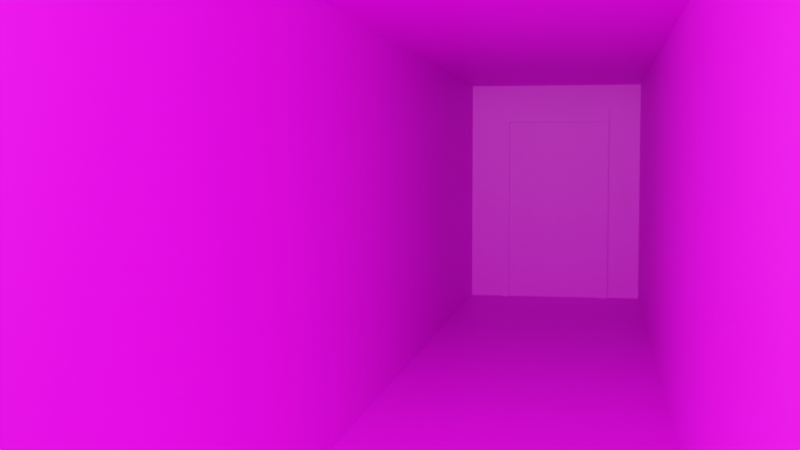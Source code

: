 # Source: Spooky-Corridor.blend  (saved by Blender 3.6.11; exported with 4.5.12 LTS)
import bpy
from mathutils import Matrix  # noqa: F401  (used for matrix-valued properties, if any)

bpy.ops.wm.read_factory_settings(use_empty=True)
scene = bpy.context.scene
scene.name = 'Scene'

# ---- collections
col_lighting_rig = bpy.data.collections.new('Lighting Rig'); scene.collection.children.link(col_lighting_rig)
col_room = bpy.data.collections.new('Room'); scene.collection.children.link(col_room)

# ---- images (referenced by path relative to the original .blend; pixels are not part of the script)
import os
ASSET_DIR = os.environ.get("B2B_ASSET_DIR", "")  # directory of the original .blend (textures are referenced by path, not embedded)
HERE = os.path.dirname(os.path.abspath(__file__))  # packed textures are extracted next to this script under _unpacked/

def load_image(name, relpath, width, height, colorspace="sRGB"):
    """Load a texture the original file referenced (path relative to the .blend, or extracted next to this script)."""
    p = next((c for c in (os.path.join(HERE, relpath), os.path.join(ASSET_DIR, relpath)) if relpath and os.path.exists(c)), "")
    if p:
        img = bpy.data.images.load(p, check_existing=True)
        img.name = name
    else:  # same state as the original file: an image datablock whose file is absent (Cycles renders it pink)
        img = bpy.data.images.new(name, width, height)
        img.source = "FILE"
        img.filepath = "//" + (relpath or name)
    img.colorspace_settings.name = colorspace
    return img
img_texturescom_olddamagedplasterwall_m_png_001 = load_image('TexturesCom_OldDamagedPlasterWall_M.png.001', 'Textures/PNG/TexturesCom_OldDamagedPlasterWall_M.png', 1024, 1024, 'sRGB')
img_texturescom_concretebunker0258_1_m_jpg_001 = load_image('TexturesCom_ConcreteBunker0258_1_M.jpg.001', 'Textures/PNG/TexturesCom_ConcreteBunker0258_1_M.jpg', 1024, 1024, 'sRGB')
img_texturescom_doorsmetaldouble0464_m_jpg_001 = load_image('TexturesCom_DoorsMetalDouble0464_M.jpg.001', 'Textures/PNG/TexturesCom_DoorsMetalDouble0464_M.jpg', 1024, 1024, 'sRGB')

# ---- materials (node trees are filled in below, after node groups)
mat_wall = bpy.data.materials.new('Wall')
mat_wall.alpha_threshold = 0.0
mat_wall.use_transparent_shadow = False
mat_wall.roughness = 0.5
mat_wall.line_color = (0.0, 0.0, 0.0, 1.0)
mat_concrete = bpy.data.materials.new('Concrete')
mat_concrete.alpha_threshold = 0.0
mat_concrete.use_transparent_shadow = False
mat_concrete.roughness = 0.5
mat_concrete.line_color = (0.0, 0.0, 0.0, 1.0)
mat_door = bpy.data.materials.new('Door')
mat_door.use_transparent_shadow = False

# ---- material node trees
mat_wall.use_nodes = True; mat_wall.node_tree.nodes.clear()
_N = mat_wall.node_tree.nodes; _L = mat_wall.node_tree.links
n0 = _N.new('ShaderNodeOutputMaterial'); n0.name = 'Material Output'; n0.location = (381, 245)
n1 = _N.new('ShaderNodeBsdfPrincipled'); n1.name = 'Principled BSDF'; n1.location = (91, 245)
n1.distribution = 'GGX'
n1.subsurface_method = 'RANDOM_WALK_SKIN'
n1.inputs[3].default_value = 1.45
n1.inputs[27].default_value = (0.0, 0.0, 0.0, 1.0)
n1.inputs[28].default_value = 1.0
n2 = _N.new('ShaderNodeTexImage'); n2.name = 'Image Texture'; n2.location = (-278, 214)
n2.image = img_texturescom_olddamagedplasterwall_m_png_001
_L.new(n1.outputs[0], n0.inputs[0])
_L.new(n2.outputs[0], n1.inputs[0])
n0.is_active_output = True
mat_concrete.use_nodes = True; mat_concrete.node_tree.nodes.clear()
_N = mat_concrete.node_tree.nodes; _L = mat_concrete.node_tree.links
n0 = _N.new('ShaderNodeOutputMaterial'); n0.name = 'Material Output'; n0.location = (381, 245)
n1 = _N.new('ShaderNodeBsdfPrincipled'); n1.name = 'Principled BSDF'; n1.location = (91, 245)
n1.distribution = 'GGX'
n1.subsurface_method = 'RANDOM_WALK_SKIN'
n1.inputs[3].default_value = 1.45
n1.inputs[27].default_value = (0.0, 0.0, 0.0, 1.0)
n1.inputs[28].default_value = 1.0
n2 = _N.new('ShaderNodeTexImage'); n2.name = 'Image Texture'; n2.location = (-252, 228)
n2.image = img_texturescom_concretebunker0258_1_m_jpg_001
_L.new(n1.outputs[0], n0.inputs[0])
_L.new(n2.outputs[0], n1.inputs[0])
n0.is_active_output = True
mat_door.use_nodes = True; mat_door.node_tree.nodes.clear()
_N = mat_door.node_tree.nodes; _L = mat_door.node_tree.links
n0 = _N.new('ShaderNodeBsdfPrincipled'); n0.name = 'Principled BSDF'; n0.location = (10, 300)
n0.distribution = 'GGX'
n0.subsurface_method = 'RANDOM_WALK_SKIN'
n0.inputs[3].default_value = 1.45
n0.inputs[27].default_value = (0.0, 0.0, 0.0, 1.0)
n0.inputs[28].default_value = 1.0
n1 = _N.new('ShaderNodeOutputMaterial'); n1.name = 'Material Output'; n1.location = (300, 300)
n2 = _N.new('ShaderNodeTexImage'); n2.name = 'Image Texture'; n2.location = (-270, 243)
n2.image = img_texturescom_doorsmetaldouble0464_m_jpg_001
_L.new(n0.outputs[0], n1.inputs[0])
_L.new(n2.outputs[0], n0.inputs[0])
n1.is_active_output = True

# ---- world
world_world = bpy.data.worlds.new('World'); scene.world = world_world
world_world.use_nodes = True; world_world.node_tree.nodes.clear()
_N = world_world.node_tree.nodes; _L = world_world.node_tree.links
n0 = _N.new('ShaderNodeOutputWorld'); n0.name = 'World Output'; n0.location = (300, 300)
n1 = _N.new('ShaderNodeBackground'); n1.name = 'Background'; n1.location = (10, 300)
n1.inputs[0].default_value = (0.05088, 0.05088, 0.05088, 1.0)
_L.new(n1.outputs[0], n0.inputs[0])
n0.is_active_output = True
world_world.color = (0.05088, 0.05088, 0.05088)
world_world.use_sun_shadow = False
world_world.sun_shadow_jitter_overblur = 0.0

# ---- cameras
cam_camera = bpy.data.cameras.new('Camera')
cam_camera.clip_end = 100.0
cam_camera.ortho_scale = 7.314

# ---- lights
light_light = bpy.data.lights.new('Light', 'POINT')
light_light.transmission_factor = 0.0
light_light.energy = 1000.0
light_light.shadow_soft_size = 0.1
light_light.shadow_maximum_resolution = 0.006
light_light.use_absolute_resolution = True

# ---- meshes
me_cube_002 = bpy.data.meshes.new('Cube.002')
me_cube_002.from_pydata([(1.0, 1.0, 1.0), (1.0, -1.0, 1.0), (-1.0, 1.0, 1.0), (-1.0, -1.0, 1.0)], [], [(0, 1, 3, 2)])
_uv = me_cube_002.uv_layers.new(name='UVMap')
_uv.uv.foreach_set('vector', [0.3287, 0.9892, 0.7863, 0.9892, 0.7863, 0.4121, 0.3287, 0.4121])
me_cube_002.materials.append(mat_wall)
me_cube_002.use_mirror_vertex_groups = False
me_cube_002.update()
me_cube_004 = bpy.data.meshes.new('Cube.004')
me_cube_004.from_pydata([(1.0, 1.0, -1.0), (1.0, -1.0, -1.0), (-1.0, 1.0, -1.0), (-1.0, -1.0, -1.0)], [], [(2, 3, 1, 0)])
_uv = me_cube_004.uv_layers.new(name='UVMap')
_uv.uv.foreach_set('vector', [0.002749, 0.9732, 0.9913, 0.9732, 0.9913, 0.04185, 0.002749, 0.04185])
me_cube_004.materials.append(mat_concrete)
me_cube_004.use_mirror_vertex_groups = False
me_cube_004.update()
me_cube_003 = bpy.data.meshes.new('Cube.003')
me_cube_003.from_pydata([(-1.0, 1.0, 1.0), (-1.0, 1.0, -1.0), (-1.0, -1.0, 1.0), (-1.0, -1.0, -1.0)], [], [(3, 1, 0, 2)])
_uv = me_cube_003.uv_layers.new(name='UVMap')
_uv.uv.foreach_set('vector', [0.00963, 0.2176, 0.7644, 0.2191, 0.7648, 0.974, 0.009771, 0.9725])
me_cube_003.materials.append(mat_wall)
me_cube_003.use_mirror_vertex_groups = False
me_cube_003.update()
me_cube_001 = bpy.data.meshes.new('Cube.001')
me_cube_001.from_pydata([(0.9, 5.0, 1.15), (0.9, 5.0, -1.15), (0.9, -5.0, 1.15), (0.9, -5.0, -1.15)], [], [(1, 3, 2, 0)])
_uv = me_cube_001.uv_layers.new(name='UVMap')
_uv.uv.foreach_set('vector', [0.3228, 0.0683, 0.985, 0.08257, 0.9862, 0.6912, 0.324, 0.702])
me_cube_001.materials.append(mat_wall)
me_cube_001.use_mirror_vertex_groups = False
me_cube_001.update()
me_cube = bpy.data.meshes.new('Cube')
me_cube.from_pydata([(1.0, 0.0, 1.0), (1.0, 0.0, -1.0), (-1.0, 0.0, 1.0), (-1.0, 0.0, -1.0)], [], [(3, 1, 0, 2)])
_uv = me_cube.uv_layers.new(name='UVMap')
_uv.uv.foreach_set('vector', [0.887, 0.6975, 0.728, 0.6975, 0.728, 0.05245, 0.887, 0.05245])
me_cube.materials.append(mat_wall)
me_cube.use_mirror_vertex_groups = False
me_cube.update()
me_cube_005 = bpy.data.meshes.new('Cube.005')
me_cube_005.from_pydata([(0.57, -0.03, -1.0), (0.57, -0.03, 1.0), (0.57, 0.03, -1.0), (0.57, 0.03, 1.0), (0.0, 0.03, 1.0), (0.0, -0.03, 1.0), (0.57, 0.03, 0.9031), (0.57, -0.03, 0.9031), (0.0, -0.03, 0.9031), (0.0, 0.03, 0.9031), (0.4929, 0.03, 1.0), (0.4929, -0.03, -1.0), (0.4929, 0.03, -1.0), (0.4929, -0.03, 1.0), (0.4929, -0.03, 0.9031), (0.4929, 0.03, 0.9031)], [], [(15, 10, 3, 6), (6, 3, 1, 7), (14, 13, 5, 8), (10, 4, 5, 13), (2, 6, 7, 0), (12, 15, 6, 2), (0, 7, 14, 11), (3, 10, 13, 1), (7, 1, 13, 14), (9, 4, 10, 15), (12, 11, 14, 15), (14, 8, 9, 15)])
_uv = me_cube_005.uv_layers.new(name='UVMap')
_uv.uv.foreach_set('vector', [0.9786, 0.5975, 0.9959, 0.5975, 0.9959, 0.6348, 0.9786, 0.6348, 0.9959, 0.6817, 0.9959, 0.6348, 1.007, 0.6348, 1.007, 0.6817, 1.024, 0.5975, 1.007, 0.5975, 1.007, 0.3589, 1.024, 0.3589, 0.9959, 0.5975, 0.9959, 0.3589, 1.007, 0.3589, 1.007, 0.5975, 0.02858, 0.2301, 0.02858, 0.9999, 0.02326, 0.9999, 0.02326, 0.2301, 0.03543, 0.2301, 0.03543, 0.9999, 0.02858, 0.9999, 0.02858, 0.2301, 0.02326, 0.2301, 0.02326, 0.9999, 0.01641, 0.9999, 0.01641, 0.2301, 0.9959, 0.6348, 0.9959, 0.5975, 1.007, 0.5975, 1.007, 0.6348, 1.024, 0.6348, 1.007, 0.6348, 1.007, 0.5975, 1.024, 0.5975, 0.9786, 0.3589, 0.9959, 0.3589, 0.9959, 0.5975, 0.9786, 0.5975, 0.01108, 0.2301, 0.01641, 0.2301, 0.01641, 0.9999, 0.01108, 0.9999, 1.024, 0.5975, 1.024, 0.3589, 1.035, 0.3589, 1.035, 0.5975])
me_cube_005.materials.append(mat_door)
me_cube_005.update()
me_cube_006 = bpy.data.meshes.new('Cube.006')
me_cube_006.from_pydata([(0.0, -1.0, -1.0), (0.0, -1.0, 0.9031), (0.8647, -1.0, -1.0), (0.8647, -1.0, 0.9031), (-0.8647, -1.0, -1.0), (-0.8647, -1.0, 0.9031)], [], [(2, 3, 1, 0), (4, 0, 1, 5)])
_uv = me_cube_006.uv_layers.new(name='UVMap')
_uv.uv.foreach_set('vector', [0.4997, 0.02839, 0.4997, 0.9916, 0.2748, 0.9916, 0.2748, 0.02839, 0.04977, 0.02839, 0.2748, 0.02839, 0.2748, 0.9916, 0.04977, 0.9916])
me_cube_006.materials.append(mat_door)
me_cube_006.update()

# ---- objects
ob_light = bpy.data.objects.new('Light', light_light)
ob_camera = bpy.data.objects.new('Camera', cam_camera)
ob_ceiling = bpy.data.objects.new('Ceiling', me_cube_002)
ob_floor = bpy.data.objects.new('Floor', me_cube_004)
ob_wall___left = bpy.data.objects.new('Wall - Left', me_cube_003)
ob_wall___right = bpy.data.objects.new('Wall - Right', me_cube_001)
ob_wall_back = bpy.data.objects.new('Wall Back', me_cube)
ob_door_frame = bpy.data.objects.new('Door Frame', me_cube_005)
ob_door = bpy.data.objects.new('Door', me_cube_006)

# ---- transforms, parenting, visibility, modifiers, constraints
ob_light.location = (-0.5057, -6.469, 2.255)
ob_light.rotation_euler = (0.6503, 0.05522, 1.866)
ob_light.lock_rotations_4d = False
ob_light.empty_display_type = 'ARROWS'
ob_light.color = (0.0, 0.0, 0.0, 0.0)
ob_light.lineart.crease_threshold = 0.0
ob_camera.location = (0.4599, -7.21, 1.522)
ob_camera.rotation_euler = (1.51, -3.696e-06, 0.1761)
ob_camera.lock_rotations_4d = False
ob_camera.empty_display_type = 'ARROWS'
ob_camera.color = (0.0, 0.0, 0.0, 0.0)
ob_camera.display_type = 'WIRE'
ob_camera.lineart.crease_threshold = 0.0
ob_ceiling.location = (0.0, 0.0, 1.15)
ob_ceiling.scale = (0.9, 5.0, 1.15)
ob_ceiling.lock_rotations_4d = False
ob_ceiling.empty_display_type = 'ARROWS'
ob_ceiling.lineart.crease_threshold = 0.0
ob_floor.location = (0.0, 0.0, 1.15)
ob_floor.scale = (0.9, 5.0, 1.15)
ob_floor.lock_rotations_4d = False
ob_floor.empty_display_type = 'ARROWS'
ob_floor.lineart.crease_threshold = 0.0
ob_wall___left.location = (0.0, 0.0, 1.15)
ob_wall___left.scale = (0.9, 5.0, 1.15)
ob_wall___left.lock_rotations_4d = False
ob_wall___left.empty_display_type = 'ARROWS'
ob_wall___left.lineart.crease_threshold = 0.0
ob_wall___right.location = (0.0, 0.0, 1.15)
ob_wall___right.lock_rotations_4d = False
ob_wall___right.empty_display_type = 'ARROWS'
ob_wall___right.lineart.crease_threshold = 0.0
ob_wall_back.location = (0.0, 5.0, 1.15)
ob_wall_back.scale = (0.9, 5.0, 1.15)
ob_wall_back.lock_rotations_4d = False
ob_wall_back.empty_display_type = 'ARROWS'
ob_wall_back.lineart.crease_threshold = 0.0
ob_door_frame.location = (0.0, 4.97, 1.0)
_m = ob_door_frame.modifiers.new('Mirror', 'MIRROR')
_m.use_clip = True
ob_door.location = (0.0, 5.022, 1.0)
ob_door.scale = (0.57, 0.03, 1.0)

# ---- collection membership
col_lighting_rig.objects.link(ob_light)
col_lighting_rig.objects.link(ob_camera)
col_room.objects.link(ob_ceiling)
col_room.objects.link(ob_floor)
col_room.objects.link(ob_wall___left)
col_room.objects.link(ob_wall___right)
col_room.objects.link(ob_wall_back)
col_room.objects.link(ob_door_frame)
col_room.objects.link(ob_door)

# ---- scene / render settings (as saved in the file)
scene.camera = ob_camera
scene.frame_start = 1; scene.frame_end = 250; scene.frame_set(1)
scene.render.engine = 'BLENDER_EEVEE_NEXT'
scene.cycles.sampling_pattern = 'TABULATED_SOBOL'
scene.view_settings.view_transform = 'Filmic'
bpy.context.view_layer.update()
